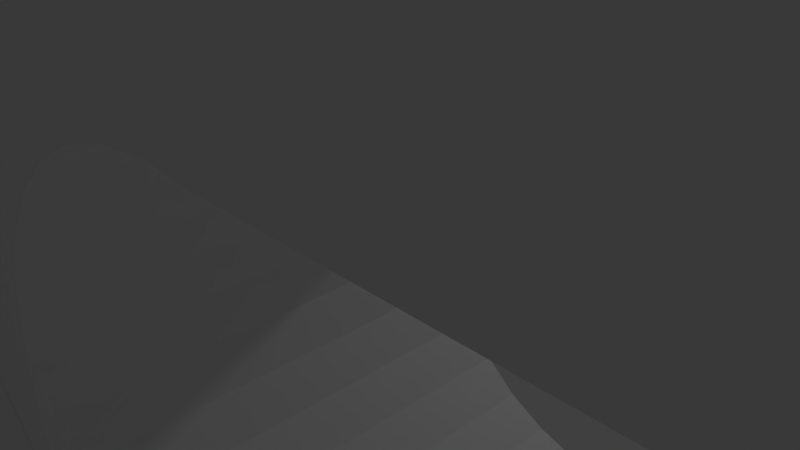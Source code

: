 # Source: lego_1.blend  (saved by Blender 2.79.0; exported with 4.5.12 LTS)
import bpy
from mathutils import Matrix  # noqa: F401  (used for matrix-valued properties, if any)

bpy.ops.wm.read_factory_settings(use_empty=True)
scene = bpy.context.scene
scene.name = 'Scene'

# ---- collections
col_collection_1 = bpy.data.collections.new('Collection 1'); scene.collection.children.link(col_collection_1)

# ---- materials (node trees are filled in below, after node groups)
mat_material = bpy.data.materials.new('Material')
mat_material.alpha_threshold = 0.0
mat_material.use_transparent_shadow = False
mat_material.roughness = 0.5
mat_material.line_color = (0.0, 0.0, 0.0, 1.0)

# ---- material node trees

# ---- world
world_world = bpy.data.worlds.new('World'); scene.world = world_world
world_world.color = (0.05088, 0.05088, 0.05088)
world_world.use_sun_shadow = False
world_world.sun_shadow_jitter_overblur = 0.0
world_world.cycles.sampling_method = 'MANUAL'

# ---- cameras
cam_camera = bpy.data.cameras.new('Camera')
cam_camera.clip_end = 100.0
cam_camera.lens = 35.0
cam_camera.sensor_width = 32.0
cam_camera.sensor_height = 18.0
cam_camera.ortho_scale = 7.314
cam_camera.dof.focus_distance = 0.0
cam_camera.dof.aperture_fstop = 128.0

# ---- lights
light_lamp = bpy.data.lights.new('Lamp', 'POINT')
light_lamp.transmission_factor = 0.0
light_lamp.cutoff_distance = 30.0
light_lamp.energy = 100.0
light_lamp.shadow_buffer_clip_start = 1.001
light_lamp.shadow_soft_size = 0.1
light_lamp.shadow_maximum_resolution = 0.006
light_lamp.use_absolute_resolution = True

# ---- meshes
me_cube = bpy.data.meshes.new('Cube')
me_cube.from_pydata([(-0.2034, 6.797, 0.0), (-0.2034, -6.797, 0.0), (-5.397, -6.797, 0.0), (-5.397, 6.797, 0.0), (1.0, 8.0, 3.0), (1.0, -8.0, 3.0), (-6.6, -8.0, 3.0), (-6.6, 8.0, 3.0), (1.0, 8.0, 0.0), (1.0, -8.0, 0.0), (-6.6, 8.0, 0.0), (-6.6, -8.0, 0.0), (-0.2034, 6.797, 1.996), (-0.2034, -6.797, 1.996), (-5.397, 6.797, 1.996), (-5.397, -6.797, 1.996), (-2.8, 1.5, -5.96e-08), (-2.8, 1.5, 3.0), (-2.507, 1.471, -5.96e-08), (-2.507, 1.471, 3.0), (-2.226, 1.386, -5.96e-08), (-2.226, 1.386, 3.0), (-1.967, 1.247, -5.96e-08), (-1.967, 1.247, 3.0), (-1.739, 1.061, -5.96e-08), (-1.739, 1.061, 3.0), (-1.553, 0.8334, -5.96e-08), (-1.553, 0.8334, 3.0), (-1.414, 0.574, -5.96e-08), (-1.414, 0.574, 3.0), (-1.329, 0.2926, -5.96e-08), (-1.329, 0.2926, 3.0), (-1.3, -3.194e-07, -5.96e-08), (-1.3, -3.939e-07, 3.0), (-1.329, -0.2926, -5.96e-08), (-1.329, -0.2926, 3.0), (-1.414, -0.574, -5.96e-08), (-1.414, -0.574, 3.0), (-1.553, -0.8334, -5.96e-08), (-1.553, -0.8334, 3.0), (-1.739, -1.061, -5.96e-08), (-1.739, -1.061, 3.0), (-1.967, -1.247, -5.96e-08), (-1.967, -1.247, 3.0), (-2.226, -1.386, -5.96e-08), (-2.226, -1.386, 3.0), (-2.507, -1.471, -5.96e-08), (-2.507, -1.471, 3.0), (-2.8, -1.5, -5.96e-08), (-2.8, -1.5, 3.0), (-3.093, -1.471, -5.96e-08), (-3.093, -1.471, 3.0), (-3.374, -1.386, -5.96e-08), (-3.374, -1.386, 3.0), (-3.633, -1.247, -5.96e-08), (-3.633, -1.247, 3.0), (-3.861, -1.061, -5.96e-08), (-3.861, -1.061, 3.0), (-4.047, -0.8334, -5.96e-08), (-4.047, -0.8334, 3.0), (-4.186, -0.574, -5.96e-08), (-4.186, -0.574, 3.0), (-4.271, -0.2926, -5.96e-08), (-4.271, -0.2926, 3.0), (-4.3, 1.022e-06, -5.96e-08), (-4.3, 9.472e-07, 3.0), (-4.271, 0.2926, -5.96e-08), (-4.271, 0.2926, 3.0), (-4.186, 0.574, -5.96e-08), (-4.186, 0.574, 3.0), (-4.047, 0.8334, -5.96e-08), (-4.047, 0.8334, 3.0), (-3.861, 1.061, -5.96e-08), (-3.861, 1.061, 3.0), (-3.633, 1.247, -5.96e-08), (-3.633, 1.247, 3.0), (-3.374, 1.386, -5.96e-08), (-3.374, 1.386, 3.0), (-3.093, 1.471, -5.96e-08), (-3.093, 1.471, 3.0), (-2.8, -1.5, 4.8), (-2.8, -1.5, 3.0), (-2.8, 6.3, 3.0), (-2.8, 6.3, 4.8), (-2.332, 6.254, 3.0), (-2.332, 6.254, 4.8), (-1.882, 6.117, 3.0), (-1.882, 6.117, 4.8), (-1.467, 5.896, 3.0), (-1.467, 5.896, 4.8), (-1.103, 5.597, 3.0), (-1.103, 5.597, 4.8), (-0.8045, 5.233, 3.0), (-0.8045, 5.233, 4.8), (-0.5827, 4.818, 3.0), (-0.5827, 4.818, 4.8), (-0.4461, 4.368, 3.0), (-0.4461, 4.368, 4.8), (-0.4, 3.9, 3.0), (-0.4, 3.9, 4.8), (-0.4461, 3.432, 3.0), (-0.4461, 3.432, 4.8), (-0.5827, 2.982, 3.0), (-0.5827, 2.982, 4.8), (-0.8045, 2.567, 3.0), (-0.8045, 2.567, 4.8), (-1.103, 2.203, 3.0), (-1.103, 2.203, 4.8), (-1.467, 1.904, 3.0), (-1.467, 1.904, 4.8), (-1.882, 1.683, 3.0), (-1.882, 1.683, 4.8), (-2.332, 1.546, 3.0), (-2.332, 1.546, 4.8), (-2.8, 1.5, 3.0), (-2.8, 1.5, 4.8), (-3.268, 1.546, 3.0), (-3.268, 1.546, 4.8), (-3.718, 1.683, 3.0), (-3.718, 1.683, 4.8), (-4.133, 1.904, 3.0), (-4.133, 1.904, 4.8), (-4.497, 2.203, 3.0), (-4.497, 2.203, 4.8), (-4.796, 2.567, 3.0), (-4.796, 2.567, 4.8), (-5.017, 2.982, 3.0), (-5.017, 2.982, 4.8), (-5.154, 3.432, 3.0), (-5.154, 3.432, 4.8), (-5.2, 3.9, 3.0), (-5.2, 3.9, 4.8), (-5.154, 4.368, 3.0), (-5.154, 4.368, 4.8), (-5.017, 4.818, 3.0), (-5.017, 4.818, 4.8), (-4.796, 5.233, 3.0), (-4.796, 5.233, 4.8), (-4.497, 5.597, 3.0), (-4.497, 5.597, 4.8), (-4.133, 5.896, 3.0), (-4.133, 5.896, 4.8), (-3.718, 6.117, 3.0), (-3.718, 6.117, 4.8), (-3.268, 6.254, 3.0), (-3.268, 6.254, 4.8), (-2.332, -1.546, 3.0), (-2.332, -1.546, 4.8), (-1.882, -1.683, 3.0), (-1.882, -1.683, 4.8), (-1.467, -1.904, 3.0), (-1.467, -1.904, 4.8), (-1.103, -2.203, 3.0), (-1.103, -2.203, 4.8), (-0.8045, -2.567, 3.0), (-0.8045, -2.567, 4.8), (-0.5827, -2.982, 3.0), (-0.5827, -2.982, 4.8), (-0.4461, -3.432, 3.0), (-0.4461, -3.432, 4.8), (-0.4, -3.9, 3.0), (-0.4, -3.9, 4.8), (-0.4461, -4.368, 3.0), (-0.4461, -4.368, 4.8), (-0.5827, -4.818, 3.0), (-0.5827, -4.818, 4.8), (-0.8045, -5.233, 3.0), (-0.8045, -5.233, 4.8), (-1.103, -5.597, 3.0), (-1.103, -5.597, 4.8), (-1.467, -5.896, 3.0), (-1.467, -5.896, 4.8), (-1.882, -6.117, 3.0), (-1.882, -6.117, 4.8), (-2.332, -6.254, 3.0), (-2.332, -6.254, 4.8), (-2.8, -6.3, 3.0), (-2.8, -6.3, 4.8), (-3.268, -6.254, 3.0), (-3.268, -6.254, 4.8), (-3.718, -6.117, 3.0), (-3.718, -6.117, 4.8), (-4.133, -5.896, 3.0), (-4.133, -5.896, 4.8), (-4.497, -5.597, 3.0), (-4.497, -5.597, 4.8), (-4.796, -5.233, 3.0), (-4.796, -5.233, 4.8), (-5.017, -4.818, 3.0), (-5.017, -4.818, 4.8), (-5.154, -4.368, 3.0), (-5.154, -4.368, 4.8), (-5.2, -3.9, 3.0), (-5.2, -3.9, 4.8), (-5.154, -3.432, 3.0), (-5.154, -3.432, 4.8), (-5.017, -2.982, 3.0), (-5.017, -2.982, 4.8), (-4.796, -2.567, 3.0), (-4.796, -2.567, 4.8), (-4.497, -2.203, 3.0), (-4.497, -2.203, 4.8), (-4.133, -1.904, 3.0), (-4.133, -1.904, 4.8), (-3.718, -1.683, 3.0), (-3.718, -1.683, 4.8), (-3.268, -1.546, 3.0), (-3.268, -1.546, 4.8), (1.0, 2.4, 0.0), (1.0, 2.4, 3.0), (1.0, 5.4, 0.0), (1.0, 5.4, 3.0), (5.315, 2.4, 0.0), (2.5, 2.4, 3.0), (5.315, 5.4, 0.0), (2.5, 5.4, 3.0), (5.198, 5.406, 5.5), (5.198, 2.406, 5.5), (5.735, 5.406, 5.447), (5.735, 2.406, 5.447), (6.25, 5.406, 5.291), (6.25, 2.406, 5.291), (6.726, 5.406, 5.037), (6.726, 2.406, 5.037), (7.143, 5.406, 4.695), (7.143, 2.406, 4.695), (7.143, 5.406, 0.8055), (7.143, 2.406, 0.8055), (6.726, 5.406, 0.4635), (6.726, 2.406, 0.4635), (6.25, 5.406, 0.2093), (6.25, 2.406, 0.2093), (5.735, 5.406, 0.05284), (5.735, 2.406, 0.05284), (5.198, 5.406, -1.907e-06), (5.198, 2.406, -1.907e-06), (4.662, 5.406, 0.05284), (4.662, 2.406, 0.05284), (4.146, 5.406, 0.2093), (4.146, 2.406, 0.2093), (3.67, 5.406, 0.4635), (3.67, 2.406, 0.4635), (3.253, 5.406, 0.8055), (3.253, 2.406, 0.8055), (2.911, 5.406, 1.222), (2.911, 2.406, 1.222), (2.657, 5.406, 1.698), (2.657, 2.406, 1.698), (2.501, 5.406, 2.214), (2.501, 2.406, 2.214), (2.448, 5.406, 2.75), (2.448, 2.406, 2.75), (2.501, 5.406, 3.286), (2.501, 2.406, 3.286), (2.657, 5.406, 3.802), (2.657, 2.406, 3.802), (2.911, 5.406, 4.278), (2.911, 2.406, 4.278), (3.253, 5.406, 4.695), (3.253, 2.406, 4.695), (3.67, 5.406, 5.037), (3.67, 2.406, 5.037), (4.146, 5.406, 5.291), (4.146, 2.406, 5.291), (4.662, 5.406, 5.447), (4.662, 2.406, 5.447), (4.586, 5.406, 4.228), (4.586, 2.406, 4.228), (5.198, 5.406, 4.35), (5.198, 2.406, 4.35), (4.886, 5.406, 4.319), (4.886, 2.406, 4.319), (3.868, 5.406, 1.861), (3.868, 2.406, 1.861), (4.067, 5.406, 1.619), (4.067, 2.406, 1.619), (3.72, 5.406, 2.138), (3.72, 2.406, 2.138), (4.309, 5.406, 1.42), (4.309, 2.406, 1.42), (5.198, 5.406, 1.15), (5.198, 2.406, 1.15), (4.886, 5.406, 1.181), (4.886, 2.406, 1.181), (3.868, 5.406, 3.639), (3.868, 2.406, 3.639), (4.067, 5.406, 3.881), (4.067, 2.406, 3.881), (3.72, 5.406, 3.362), (3.72, 2.406, 3.362), (3.629, 5.406, 2.438), (3.629, 2.406, 2.438), (4.309, 5.406, 4.08), (4.309, 2.406, 4.08), (4.586, 5.406, 1.272), (4.586, 2.406, 1.272), (3.598, 5.406, 2.75), (3.598, 2.406, 2.75), (3.629, 5.406, 3.062), (3.629, 2.406, 3.062), (5.401, 5.406, 4.33), (5.401, 2.406, 4.33), (7.442, 5.406, 4.33), (5.401, 5.406, 1.17), (5.401, 2.406, 1.17), (7.442, 3.391, 1.17), (7.442, 2.406, 1.17), (7.442, 5.406, 1.17), (7.442, 2.406, 4.33), (1.0, -5.4, 0.0), (1.0, -5.4, 3.0), (1.0, -2.4, 0.0), (1.0, -2.4, 3.0), (5.315, -5.4, 0.0), (2.5, -5.4, 3.0), (5.315, -2.4, 0.0), (2.5, -2.4, 3.0), (5.198, -2.394, 5.5), (5.198, -5.394, 5.5), (5.735, -2.394, 5.447), (5.735, -5.394, 5.447), (6.25, -2.394, 5.291), (6.25, -5.394, 5.291), (6.726, -2.394, 5.037), (6.726, -5.394, 5.037), (7.143, -2.394, 4.695), (7.143, -5.394, 4.695), (7.143, -2.394, 0.8055), (7.143, -5.394, 0.8055), (6.726, -2.394, 0.4635), (6.726, -5.394, 0.4635), (6.25, -2.394, 0.2093), (6.25, -5.394, 0.2093), (5.735, -2.394, 0.05284), (5.735, -5.394, 0.05284), (5.198, -2.394, -1.431e-06), (5.198, -5.394, -1.431e-06), (4.662, -2.394, 0.05284), (4.662, -5.394, 0.05284), (4.146, -2.394, 0.2093), (4.146, -5.394, 0.2093), (3.67, -2.394, 0.4635), (3.67, -5.394, 0.4635), (3.253, -2.394, 0.8055), (3.253, -5.394, 0.8055), (2.911, -2.394, 1.222), (2.911, -5.394, 1.222), (2.657, -2.394, 1.698), (2.657, -5.394, 1.698), (2.501, -2.394, 2.214), (2.501, -5.394, 2.214), (2.448, -2.394, 2.75), (2.448, -5.394, 2.75), (2.501, -2.394, 3.286), (2.501, -5.394, 3.286), (2.657, -2.394, 3.802), (2.657, -5.394, 3.802), (2.911, -2.394, 4.278), (2.911, -5.394, 4.278), (3.253, -2.394, 4.695), (3.253, -5.394, 4.695), (3.67, -2.394, 5.037), (3.67, -5.394, 5.037), (4.146, -2.394, 5.291), (4.146, -5.394, 5.291), (4.662, -2.394, 5.447), (4.662, -5.394, 5.447), (4.586, -2.394, 4.228), (4.586, -5.394, 4.228), (5.198, -2.394, 4.35), (5.198, -5.394, 4.35), (4.886, -2.394, 4.319), (4.886, -5.394, 4.319), (3.868, -2.394, 1.861), (3.868, -5.394, 1.861), (4.067, -2.394, 1.619), (4.067, -5.394, 1.619), (3.72, -2.394, 2.138), (3.72, -5.394, 2.138), (4.309, -2.394, 1.42), (4.309, -5.394, 1.42), (5.198, -2.394, 1.15), (5.198, -5.394, 1.15), (4.886, -2.394, 1.181), (4.886, -5.394, 1.181), (3.868, -2.394, 3.639), (3.868, -5.394, 3.639), (4.067, -2.394, 3.881), (4.067, -5.394, 3.881), (3.72, -2.394, 3.362), (3.72, -5.394, 3.362), (3.629, -2.394, 2.438), (3.629, -5.394, 2.438), (4.309, -2.394, 4.08), (4.309, -5.394, 4.08), (4.586, -2.394, 1.272), (4.586, -5.394, 1.272), (3.598, -2.394, 2.75), (3.598, -5.394, 2.75), (3.629, -2.394, 3.062), (3.629, -5.394, 3.062), (5.401, -2.394, 4.33), (5.401, -5.394, 4.33), (7.442, -2.394, 4.33), (5.401, -2.394, 1.17), (5.401, -5.394, 1.17), (7.442, -4.409, 1.17), (7.442, -5.394, 1.17), (7.442, -2.394, 1.17), (7.442, -5.394, 4.33)], [], [(1, 2, 15, 13), (4, 7, 6, 5), (8, 4, 5, 9), (9, 5, 6, 11), (11, 6, 7, 10), (4, 8, 10, 7), (1, 0, 8, 9), (0, 3, 10, 8), (2, 1, 9, 11), (3, 2, 11, 10), (12, 13, 15, 14), (0, 1, 13, 12), (2, 3, 14, 15), (3, 0, 12, 14), (16, 17, 19, 18), (18, 19, 21, 20), (20, 21, 23, 22), (22, 23, 25, 24), (24, 25, 27, 26), (26, 27, 29, 28), (28, 29, 31, 30), (30, 31, 33, 32), (32, 33, 35, 34), (34, 35, 37, 36), (36, 37, 39, 38), (38, 39, 41, 40), (40, 41, 43, 42), (42, 43, 45, 44), (44, 45, 47, 46), (46, 47, 49, 48), (48, 49, 51, 50), (50, 51, 53, 52), (52, 53, 55, 54), (54, 55, 57, 56), (56, 57, 59, 58), (58, 59, 61, 60), (60, 61, 63, 62), (62, 63, 65, 64), (64, 65, 67, 66), (66, 67, 69, 68), (68, 69, 71, 70), (70, 71, 73, 72), (72, 73, 75, 74), (74, 75, 77, 76), (19, 17, 79, 77, 75, 73, 71, 69, 67, 65, 63, 61, 59, 57, 55, 53, 51, 49, 47, 45, 43, 41, 39, 37, 35, 33, 31, 29, 27, 25, 23, 21), (76, 77, 79, 78), (78, 79, 17, 16), (16, 18, 20, 22, 24, 26, 28, 30, 32, 34, 36, 38, 40, 42, 44, 46, 48, 50, 52, 54, 56, 58, 60, 62, 64, 66, 68, 70, 72, 74, 76, 78), (147, 80, 207, 205, 203, 201, 199, 197, 195, 193, 191, 189, 187, 185, 183, 181, 179, 177, 175, 173, 171, 169, 167, 165, 163, 161, 159, 157, 155, 153, 151, 149), (82, 83, 85, 84), (202, 203, 205, 204), (84, 85, 87, 86), (200, 201, 203, 202), (86, 87, 89, 88), (198, 199, 201, 200), (88, 89, 91, 90), (196, 197, 199, 198), (90, 91, 93, 92), (194, 195, 197, 196), (92, 93, 95, 94), (192, 193, 195, 194), (94, 95, 97, 96), (190, 191, 193, 192), (96, 97, 99, 98), (188, 189, 191, 190), (98, 99, 101, 100), (186, 187, 189, 188), (100, 101, 103, 102), (184, 185, 187, 186), (102, 103, 105, 104), (182, 183, 185, 184), (104, 105, 107, 106), (180, 181, 183, 182), (106, 107, 109, 108), (178, 179, 181, 180), (108, 109, 111, 110), (176, 177, 179, 178), (110, 111, 113, 112), (174, 175, 177, 176), (112, 113, 115, 114), (172, 173, 175, 174), (114, 115, 117, 116), (170, 171, 173, 172), (116, 117, 119, 118), (168, 169, 171, 170), (118, 119, 121, 120), (166, 167, 169, 168), (120, 121, 123, 122), (164, 165, 167, 166), (122, 123, 125, 124), (162, 163, 165, 164), (124, 125, 127, 126), (160, 161, 163, 162), (126, 127, 129, 128), (158, 159, 161, 160), (128, 129, 131, 130), (156, 157, 159, 158), (130, 131, 133, 132), (154, 155, 157, 156), (132, 133, 135, 134), (152, 153, 155, 154), (134, 135, 137, 136), (150, 151, 153, 152), (136, 137, 139, 138), (81, 146, 148, 150, 152, 154, 156, 158, 160, 162, 164, 166, 168, 170, 172, 174, 176, 178, 180, 182, 184, 186, 188, 190, 192, 194, 196, 198, 200, 202, 204, 206), (148, 149, 151, 150), (138, 139, 141, 140), (206, 207, 80, 81), (146, 147, 149, 148), (140, 141, 143, 142), (85, 83, 145, 143, 141, 139, 137, 135, 133, 131, 129, 127, 125, 123, 121, 119, 117, 115, 113, 111, 109, 107, 105, 103, 101, 99, 97, 95, 93, 91, 89, 87), (81, 80, 147, 146), (142, 143, 145, 144), (204, 205, 207, 206), (144, 145, 83, 82), (82, 84, 86, 88, 90, 92, 94, 96, 98, 100, 102, 104, 106, 108, 110, 112, 114, 116, 118, 120, 122, 124, 126, 128, 130, 132, 134, 136, 138, 140, 142, 144), (208, 209, 211, 210), (210, 211, 215, 214), (214, 215, 213, 212), (212, 213, 209, 208), (210, 214, 212, 208), (215, 211, 209, 213), (216, 217, 219, 218), (218, 219, 221, 220), (220, 221, 223, 222), (222, 223, 225, 224), (224, 225, 308, 302), (226, 227, 229, 228), (228, 229, 231, 230), (230, 231, 233, 232), (232, 233, 235, 234), (234, 235, 237, 236), (236, 237, 239, 238), (238, 239, 241, 240), (240, 241, 243, 242), (242, 243, 245, 244), (244, 245, 247, 246), (246, 247, 249, 248), (248, 249, 251, 250), (250, 251, 253, 252), (252, 253, 255, 254), (254, 255, 257, 256), (256, 257, 259, 258), (258, 259, 261, 260), (260, 261, 263, 262), (219, 217, 265, 263, 261, 259, 257, 255, 253, 251, 297, 299, 289, 285, 287, 293, 267, 271, 269, 301, 308, 225, 223, 221), (262, 263, 265, 264), (264, 265, 217, 216), (216, 218, 220, 222, 224, 302, 300, 268, 270, 266, 292, 286, 284, 288, 298, 296, 250, 252, 254, 256, 258, 260, 262, 264), (250, 296, 290, 276, 272, 274, 278, 294, 282, 280, 303, 307, 226, 228, 230, 232, 234, 236, 238, 240, 242, 244, 246, 248), (298, 299, 297, 296), (268, 269, 271, 270), (282, 283, 281, 280), (284, 285, 289, 288), (280, 281, 304, 303), (270, 271, 267, 266), (278, 279, 295, 294), (292, 293, 287, 286), (288, 289, 299, 298), (274, 275, 279, 278), (276, 277, 273, 272), (296, 297, 291, 290), (294, 295, 283, 282), (266, 267, 293, 292), (290, 291, 277, 276), (286, 287, 285, 284), (272, 273, 275, 274), (300, 301, 269, 268), (306, 304, 281, 283, 295, 279, 275, 273, 277, 291, 297, 251, 249, 247, 245, 243, 241, 239, 237, 235, 233, 231, 229, 227), (302, 308, 301, 300), (307, 305, 306, 227, 226), (303, 304, 306, 305, 307), (309, 310, 312, 311), (311, 312, 316, 315), (315, 316, 314, 313), (313, 314, 310, 309), (311, 315, 313, 309), (316, 312, 310, 314), (317, 318, 320, 319), (319, 320, 322, 321), (321, 322, 324, 323), (323, 324, 326, 325), (325, 326, 409, 403), (327, 328, 330, 329), (329, 330, 332, 331), (331, 332, 334, 333), (333, 334, 336, 335), (335, 336, 338, 337), (337, 338, 340, 339), (339, 340, 342, 341), (341, 342, 344, 343), (343, 344, 346, 345), (345, 346, 348, 347), (347, 348, 350, 349), (349, 350, 352, 351), (351, 352, 354, 353), (353, 354, 356, 355), (355, 356, 358, 357), (357, 358, 360, 359), (359, 360, 362, 361), (361, 362, 364, 363), (320, 318, 366, 364, 362, 360, 358, 356, 354, 352, 398, 400, 390, 386, 388, 394, 368, 372, 370, 402, 409, 326, 324, 322), (363, 364, 366, 365), (365, 366, 318, 317), (317, 319, 321, 323, 325, 403, 401, 369, 371, 367, 393, 387, 385, 389, 399, 397, 351, 353, 355, 357, 359, 361, 363, 365), (351, 397, 391, 377, 373, 375, 379, 395, 383, 381, 404, 408, 327, 329, 331, 333, 335, 337, 339, 341, 343, 345, 347, 349), (399, 400, 398, 397), (369, 370, 372, 371), (383, 384, 382, 381), (385, 386, 390, 389), (381, 382, 405, 404), (371, 372, 368, 367), (379, 380, 396, 395), (393, 394, 388, 387), (389, 390, 400, 399), (375, 376, 380, 379), (377, 378, 374, 373), (397, 398, 392, 391), (395, 396, 384, 383), (367, 368, 394, 393), (391, 392, 378, 377), (387, 388, 386, 385), (373, 374, 376, 375), (401, 402, 370, 369), (407, 405, 382, 384, 396, 380, 376, 374, 378, 392, 398, 352, 350, 348, 346, 344, 342, 340, 338, 336, 334, 332, 330, 328), (403, 409, 402, 401), (408, 406, 407, 328, 327), (404, 405, 407, 406, 408)])
me_cube.materials.append(mat_material)
me_cube.use_remesh_preserve_volume = False
me_cube.use_remesh_preserve_attributes = False
me_cube.use_mirror_vertex_groups = False
me_cube.update()

# ---- objects
ob_cube = bpy.data.objects.new('Cube', me_cube)
ob_lamp = bpy.data.objects.new('Lamp', light_lamp)
ob_camera = bpy.data.objects.new('Camera', cam_camera)

# ---- transforms, parenting, visibility, modifiers, constraints
ob_cube.location = (0.0, 0.0, 0.0)
ob_cube.lock_rotations_4d = False
ob_cube.empty_display_type = 'ARROWS'
ob_cube.lineart.crease_threshold = 0.0
ob_lamp.location = (4.076, 1.005, 5.904)
ob_lamp.rotation_euler = (0.6503, 0.05522, 1.866)
ob_lamp.lock_rotations_4d = False
ob_lamp.empty_display_type = 'ARROWS'
ob_lamp.color = (0.0, 0.0, 0.0, 0.0)
ob_lamp.lineart.crease_threshold = 0.0
ob_camera.location = (7.481, -6.508, 5.344)
ob_camera.rotation_euler = (1.109, 0.0, 0.8149)
ob_camera.lock_rotations_4d = False
ob_camera.empty_display_type = 'ARROWS'
ob_camera.color = (0.0, 0.0, 0.0, 0.0)
ob_camera.display_type = 'WIRE'
ob_camera.lineart.crease_threshold = 0.0

# ---- collection membership
col_collection_1.objects.link(ob_cube)
col_collection_1.objects.link(ob_lamp)
col_collection_1.objects.link(ob_camera)

# ---- scene / render settings (as saved in the file)
scene.camera = ob_camera
scene.frame_start = 1; scene.frame_end = 250; scene.frame_set(192)
scene.render.engine = 'BLENDER_EEVEE_NEXT'
scene.render.resolution_percentage = 50
scene.render.dither_intensity = 0.0
scene.cycles.use_denoising = False
scene.cycles.samples = 128
scene.cycles.sampling_pattern = 'TABULATED_SOBOL'
scene.cycles.use_adaptive_sampling = False
scene.cycles.use_light_tree = False
scene.cycles.blur_glossy = 0.0
scene.cycles.sample_clamp_indirect = 0.0
scene.view_settings.view_transform = 'Standard'
bpy.context.view_layer.update()
